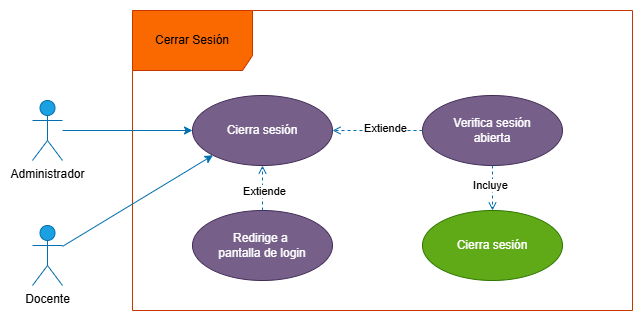

The diagram above was exported from draw.io. Its source (the exported page's mxGraphModel, read from the mxfile embedded in the PNG):
<mxGraphModel dx="788" dy="498" grid="1" gridSize="10" guides="1" tooltips="1" connect="1" arrows="1" fold="1" page="1" pageScale="1" pageWidth="827" pageHeight="1169" math="0" shadow="0">
  <root>
    <mxCell id="0" />
    <mxCell id="1" parent="0" />
    <mxCell id="MBVXdB1c5iCvWIn9dHcg-1" value="Cerrar Sesión" style="shape=umlFrame;whiteSpace=wrap;html=1;pointerEvents=0;fillColor=#fa6800;fontColor=#000000;strokeColor=#C73500;width=120;height=60;" vertex="1" parent="1">
      <mxGeometry x="240" y="210" width="500" height="300" as="geometry" />
    </mxCell>
    <mxCell id="MBVXdB1c5iCvWIn9dHcg-2" value="Administrador" style="shape=umlActor;verticalLabelPosition=bottom;verticalAlign=top;html=1;fillColor=#1ba1e2;fontColor=#000000;strokeColor=#006EAF;" vertex="1" parent="1">
      <mxGeometry x="140" y="300" width="30" height="60" as="geometry" />
    </mxCell>
    <mxCell id="MBVXdB1c5iCvWIn9dHcg-3" value="Cierra sesión" style="ellipse;whiteSpace=wrap;html=1;fillColor=#76608a;fontColor=#ffffff;strokeColor=#432D57;" vertex="1" parent="1">
      <mxGeometry x="300" y="295" width="140" height="70" as="geometry" />
    </mxCell>
    <mxCell id="MBVXdB1c5iCvWIn9dHcg-9" value="Redirige a&amp;nbsp;&lt;div&gt;pantalla de login&lt;/div&gt;" style="ellipse;whiteSpace=wrap;html=1;fillColor=#76608a;fontColor=#ffffff;strokeColor=#432D57;" vertex="1" parent="1">
      <mxGeometry x="300" y="410" width="140" height="70" as="geometry" />
    </mxCell>
    <mxCell id="MBVXdB1c5iCvWIn9dHcg-10" value="" style="endArrow=classic;html=1;rounded=0;entryX=0;entryY=0.5;entryDx=0;entryDy=0;fillColor=#1ba1e2;strokeColor=#006EAF;endSize=6;jumpSize=10;" edge="1" parent="1" source="MBVXdB1c5iCvWIn9dHcg-2" target="MBVXdB1c5iCvWIn9dHcg-3">
      <mxGeometry width="50" height="50" relative="1" as="geometry">
        <mxPoint x="370" y="340" as="sourcePoint" />
        <mxPoint x="420" y="290" as="targetPoint" />
      </mxGeometry>
    </mxCell>
    <mxCell id="MBVXdB1c5iCvWIn9dHcg-18" value="Docente" style="shape=umlActor;verticalLabelPosition=bottom;verticalAlign=top;html=1;fillColor=#1ba1e2;fontColor=#000000;strokeColor=#006EAF;" vertex="1" parent="1">
      <mxGeometry x="140" y="425" width="30" height="60" as="geometry" />
    </mxCell>
    <mxCell id="MBVXdB1c5iCvWIn9dHcg-20" value="" style="endArrow=classic;html=1;rounded=0;entryX=0;entryY=1;entryDx=0;entryDy=0;fillColor=#1ba1e2;strokeColor=#006EAF;endSize=6;jumpSize=10;" edge="1" parent="1" source="MBVXdB1c5iCvWIn9dHcg-18" target="MBVXdB1c5iCvWIn9dHcg-3">
      <mxGeometry width="50" height="50" relative="1" as="geometry">
        <mxPoint x="220" y="440" as="sourcePoint" />
        <mxPoint x="400" y="360" as="targetPoint" />
      </mxGeometry>
    </mxCell>
    <mxCell id="MBVXdB1c5iCvWIn9dHcg-21" value="Verifica sesión&lt;div&gt;abierta&lt;/div&gt;" style="ellipse;whiteSpace=wrap;html=1;fillColor=#76608a;fontColor=#ffffff;strokeColor=#432D57;" vertex="1" parent="1">
      <mxGeometry x="530" y="295" width="140" height="70" as="geometry" />
    </mxCell>
    <mxCell id="MBVXdB1c5iCvWIn9dHcg-22" value="" style="endArrow=open;html=1;rounded=0;entryX=1;entryY=0.5;entryDx=0;entryDy=0;jumpSize=10;fillColor=#1ba1e2;strokeColor=#006EAF;dashed=1;endFill=0;exitX=0;exitY=0.5;exitDx=0;exitDy=0;" edge="1" parent="1" source="MBVXdB1c5iCvWIn9dHcg-21" target="MBVXdB1c5iCvWIn9dHcg-3">
      <mxGeometry width="50" height="50" relative="1" as="geometry">
        <mxPoint x="390" y="400" as="sourcePoint" />
        <mxPoint x="390" y="445" as="targetPoint" />
      </mxGeometry>
    </mxCell>
    <mxCell id="MBVXdB1c5iCvWIn9dHcg-23" value="Extiende" style="edgeLabel;html=1;align=center;verticalAlign=middle;resizable=0;points=[];" vertex="1" connectable="0" parent="MBVXdB1c5iCvWIn9dHcg-22">
      <mxGeometry x="-0.16" y="-2" relative="1" as="geometry">
        <mxPoint as="offset" />
      </mxGeometry>
    </mxCell>
    <mxCell id="MBVXdB1c5iCvWIn9dHcg-24" value="Cierra sesión" style="ellipse;whiteSpace=wrap;html=1;fillColor=#60a917;fontColor=#ffffff;strokeColor=#2D7600;" vertex="1" parent="1">
      <mxGeometry x="530" y="410" width="140" height="70" as="geometry" />
    </mxCell>
    <mxCell id="MBVXdB1c5iCvWIn9dHcg-25" value="" style="endArrow=open;html=1;rounded=0;exitX=0.5;exitY=1;exitDx=0;exitDy=0;entryX=0.5;entryY=0;entryDx=0;entryDy=0;jumpSize=10;fillColor=#1ba1e2;strokeColor=#006EAF;dashed=1;endFill=0;" edge="1" parent="1" source="MBVXdB1c5iCvWIn9dHcg-21" target="MBVXdB1c5iCvWIn9dHcg-24">
      <mxGeometry width="50" height="50" relative="1" as="geometry">
        <mxPoint x="440" y="320" as="sourcePoint" />
        <mxPoint x="530" y="320" as="targetPoint" />
      </mxGeometry>
    </mxCell>
    <mxCell id="MBVXdB1c5iCvWIn9dHcg-26" value="Incluye" style="edgeLabel;html=1;align=center;verticalAlign=middle;resizable=0;points=[];" vertex="1" connectable="0" parent="MBVXdB1c5iCvWIn9dHcg-25">
      <mxGeometry x="-0.16" y="-2" relative="1" as="geometry">
        <mxPoint as="offset" />
      </mxGeometry>
    </mxCell>
    <mxCell id="MBVXdB1c5iCvWIn9dHcg-38" value="" style="endArrow=open;html=1;rounded=0;entryX=0.5;entryY=1;entryDx=0;entryDy=0;jumpSize=10;fillColor=#1ba1e2;strokeColor=#006EAF;dashed=1;endFill=0;exitX=0.5;exitY=0;exitDx=0;exitDy=0;" edge="1" parent="1" source="MBVXdB1c5iCvWIn9dHcg-9" target="MBVXdB1c5iCvWIn9dHcg-3">
      <mxGeometry width="50" height="50" relative="1" as="geometry">
        <mxPoint x="550" y="357" as="sourcePoint" />
        <mxPoint x="460" y="357" as="targetPoint" />
      </mxGeometry>
    </mxCell>
    <mxCell id="MBVXdB1c5iCvWIn9dHcg-39" value="Extiende" style="edgeLabel;html=1;align=center;verticalAlign=middle;resizable=0;points=[];" vertex="1" connectable="0" parent="MBVXdB1c5iCvWIn9dHcg-38">
      <mxGeometry x="-0.16" y="-2" relative="1" as="geometry">
        <mxPoint as="offset" />
      </mxGeometry>
    </mxCell>
  </root>
</mxGraphModel>